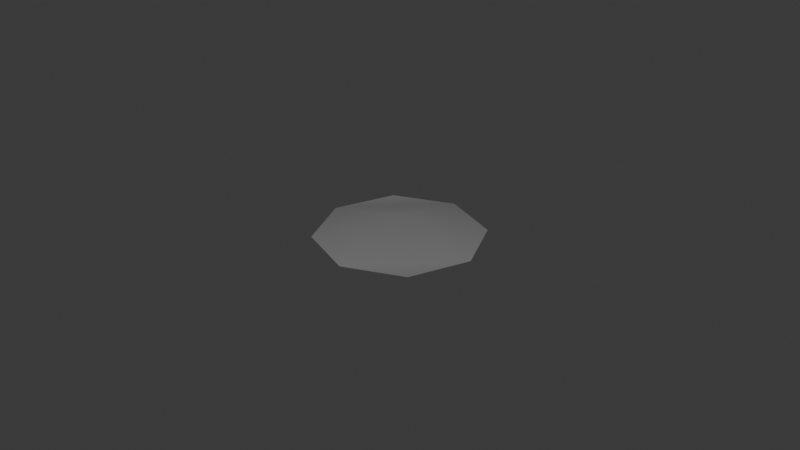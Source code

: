 # Source: Untitled.blend  (saved by Blender 5.0.119; exported with 4.5.12 LTS)
import bpy
from mathutils import Matrix  # noqa: F401  (used for matrix-valued properties, if any)

bpy.ops.wm.read_factory_settings(use_empty=True)
scene = bpy.context.scene
scene.name = 'Scene'

# ---- collections
col_collection = bpy.data.collections.new('Collection'); scene.collection.children.link(col_collection)

# ---- materials (node trees are filled in below, after node groups)
mat_hole = bpy.data.materials.new('hole')
mat_hole.diffuse_color = (0.2, 0.2, 0.2, 1.0)
mat_hole.roughness = 0.5

# ---- material node trees
mat_hole.use_nodes = True; mat_hole.node_tree.nodes.clear()
_N = mat_hole.node_tree.nodes; _L = mat_hole.node_tree.links
n0 = _N.new('ShaderNodeBsdfPrincipled'); n0.name = 'Principled BSDF'; n0.location = (0, 300)
n0.inputs[0].default_value = (0.2, 0.2, 0.2, 1.0)
n0.inputs[27].default_value = (0.0, 0.0, 0.0, 1.0)
n0.inputs[28].default_value = 1.0
n1 = _N.new('ShaderNodeOutputMaterial'); n1.name = 'Material Output'; n1.location = (280, 300)
_L.new(n0.outputs[0], n1.inputs[0])
n1.is_active_output = True

# ---- world
world_world = bpy.data.worlds.new('World'); scene.world = world_world
world_world.use_nodes = True; world_world.node_tree.nodes.clear()
_N = world_world.node_tree.nodes; _L = world_world.node_tree.links
n0 = _N.new('ShaderNodeOutputWorld'); n0.name = 'World Output'; n0.location = (200, 100)
n1 = _N.new('ShaderNodeBackground'); n1.name = 'Background'; n1.location = (-200, 100)
n1.inputs[0].default_value = (0.05088, 0.05088, 0.05088, 1.0)
_L.new(n1.outputs[0], n0.inputs[0])
n0.is_active_output = True
world_world.color = (0.05088, 0.05088, 0.05088)
world_world.sun_shadow_jitter_overblur = 0.0

# ---- meshes
me_scene = bpy.data.meshes.new('Scene')
me_scene.from_pydata([(1820.0, -61.25, 1851.0), (-22.84, -61.34, 2596.0), (2597.0, -61.02, 21.82), (3.345e-05, 488.2, 8.355), (-1852.0, -61.25, 1819.0), (1852.0, -60.79, -1821.0), (-2597.0, -61.02, -23.9), (22.84, -60.69, -2598.0), (-1820.0, -60.79, -1853.0)], [], [(0, 2, 1), (1, 2, 3), (1, 3, 4), (2, 5, 3), (4, 3, 6), (3, 5, 7), (3, 7, 6), (6, 7, 8)])
me_scene.polygons.foreach_set('use_smooth', [True] * 8)
_uv = me_scene.uv_layers.new(name='UVSet0')
_uv.uv.foreach_set('vector', [0.75, 161.3, 0.75, 161.6, 0.5, 161.3, 0.5, 161.3, 0.75, 161.6, 0.5, 161.6, 0.5, 161.3, 0.5, 161.6, 0.25, 161.3, 0.75, 161.6, 0.75, 161.8, 0.5, 161.6, 0.25, 161.3, 0.5, 161.6, 0.25, 161.6, 0.5, 161.6, 0.75, 161.8, 0.5, 161.8, 0.5, 161.6, 0.5, 161.8, 0.25, 161.6, 0.25, 161.6, 0.5, 161.8, 0.25, 161.8])
me_scene.materials.append(mat_hole)
me_scene.update()
me_scene.normals_split_custom_set([tuple(v) for v in zip(*[iter([-6.423e-07, 1.0, 0.0001252, 0.1729, 0.9845, 0.02785, 0.0249, 0.9844, 0.174, 0.0249, 0.9844, 0.174, 0.1729, 0.9845, 0.02785, 0.0002819, 1.0, 0.001108, 0.0249, 0.9844, 0.174, 0.0002819, 1.0, 0.001108, -0.148, 0.9782, 0.1454, 0.1729, 0.9845, 0.02785, 0.1472, 0.9785, -0.1446, 0.0002819, 1.0, 0.001108, -0.148, 0.9782, 0.1454, 0.0002819, 1.0, 0.001108, -0.1727, 0.9846, -0.02786, 0.0002819, 1.0, 0.001108, 0.1472, 0.9785, -0.1446, -0.02472, 0.9847, -0.1725, 0.0002819, 1.0, 0.001108, -0.02472, 0.9847, -0.1725, -0.1727, 0.9846, -0.02786, -0.1727, 0.9846, -0.02786, -0.02472, 0.9847, -0.1725, -6.417e-07, 1.0, 0.0001252])] * 3)])

# ---- objects
ob_hole4 = bpy.data.objects.new('hole4', me_scene)

# ---- transforms, parenting, visibility, modifiers, constraints
ob_hole4.location = (0.0, 0.0, 0.0)
ob_hole4.rotation_euler = (1.571, -0.0, 0.0)
ob_hole4.scale = (1e-05, 1e-05, 1e-05)

# ---- collection membership
col_collection.objects.link(ob_hole4)

# ---- scene / render settings (as saved in the file)
scene.frame_start = 1; scene.frame_end = 250; scene.frame_set(1)
scene.render.engine = 'BLENDER_EEVEE_NEXT'
scene.render.fps = 30
scene.render.bake_bias = 0.0
scene.render.bake_samples = 0
scene.cycles.sampling_pattern = 'TABULATED_SOBOL'
scene.eevee.use_volume_custom_range = False
bpy.context.view_layer.update()

# ---- added for rendering (the .blend has no active camera and no usable light): camera, sun
cam_auto = bpy.data.cameras.new('AutoCamera')
cam_auto.lens = 50.0
cam_auto.sensor_width = 36.0
cam_auto.clip_end = 1000.0
ob_auto_camera = bpy.data.objects.new('AutoCamera', cam_auto)
scene.collection.objects.link(ob_auto_camera)
ob_auto_camera.location = (0.185045, -0.222043, 0.15017)
ob_auto_camera.rotation_euler = (1.09748, -7.21219e-08, 0.694738)
scene.camera = ob_auto_camera
light_auto_sun = bpy.data.lights.new('AutoSun', 'SUN')
light_auto_sun.energy = 3.0
light_auto_sun.angle = 0.0523599
ob_auto_sun = bpy.data.objects.new('AutoSun', light_auto_sun)
scene.collection.objects.link(ob_auto_sun)
ob_auto_sun.rotation_euler = (0.872665, 0.174533, 0.523599)
bpy.context.view_layer.update()
